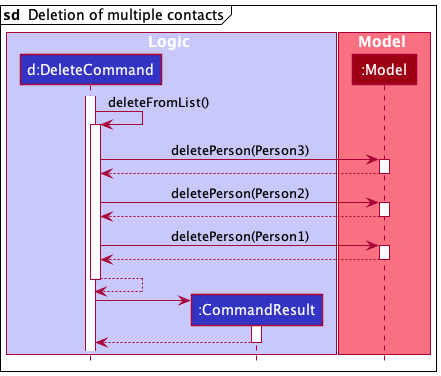

The diagram above was rendered by PlantUML. Its source (embedded in the PNG):
@startuml
!include style.puml

mainframe **sd**  Deletion of multiple contacts

box Logic LOGIC_COLOR_T1
participant "d:DeleteCommand" as DeleteCommand LOGIC_COLOR
participant ":CommandResult" as CommandResult LOGIC_COLOR
end box

box Model MODEL_COLOR_T1
participant ":Model" as Model MODEL_COLOR
end box

activate DeleteCommand

DeleteCommand -> DeleteCommand : deleteFromList()
activate DeleteCommand

DeleteCommand -> Model : deletePerson(Person3)
activate Model
Model --> DeleteCommand
deactivate Model

DeleteCommand -> Model : deletePerson(Person2)
activate Model
Model --> DeleteCommand
deactivate Model

DeleteCommand -> Model : deletePerson(Person1)
activate Model
Model --> DeleteCommand
deactivate Model

DeleteCommand --> DeleteCommand
deactivate DeleteCommand

create CommandResult
DeleteCommand -> CommandResult
activate CommandResult

CommandResult --> DeleteCommand
deactivate CommandResult

@enduml